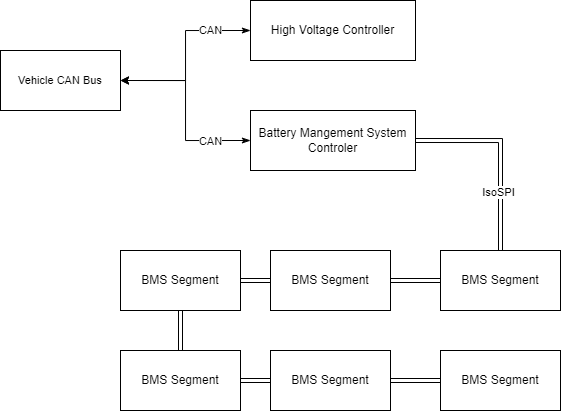

The diagram above was exported from draw.io. Its source (the exported page's mxGraphModel, read from the mxfile embedded in the PNG):
<mxGraphModel dx="960" dy="651" grid="1" gridSize="10" guides="1" tooltips="1" connect="1" arrows="1" fold="1" page="1" pageScale="1" pageWidth="850" pageHeight="1100" math="0" shadow="0">
  <root>
    <mxCell id="0" />
    <mxCell id="1" parent="0" />
    <mxCell id="30" style="edgeStyle=orthogonalEdgeStyle;shape=link;rounded=0;html=1;exitX=0.5;exitY=0;exitDx=0;exitDy=0;entryX=1;entryY=0.5;entryDx=0;entryDy=0;strokeColor=default;align=center;verticalAlign=middle;fontFamily=Helvetica;fontSize=11;fontColor=default;labelBackgroundColor=default;elbow=vertical;endArrow=classic;" edge="1" parent="1" source="2" target="15">
      <mxGeometry relative="1" as="geometry">
        <Array as="points">
          <mxPoint x="610" y="350" />
        </Array>
      </mxGeometry>
    </mxCell>
    <mxCell id="36" value="IsoSPI" style="edgeLabel;html=1;align=center;verticalAlign=middle;resizable=0;points=[];fontFamily=Helvetica;fontSize=11;fontColor=default;labelBackgroundColor=default;" vertex="1" connectable="0" parent="30">
      <mxGeometry x="-0.4034" y="2" relative="1" as="geometry">
        <mxPoint as="offset" />
      </mxGeometry>
    </mxCell>
    <mxCell id="41" style="edgeStyle=orthogonalEdgeStyle;shape=link;rounded=0;html=1;exitX=0;exitY=0.5;exitDx=0;exitDy=0;entryX=1;entryY=0.5;entryDx=0;entryDy=0;strokeColor=default;align=center;verticalAlign=middle;fontFamily=Helvetica;fontSize=11;fontColor=default;labelBackgroundColor=default;elbow=vertical;endArrow=classic;" edge="1" parent="1" source="2" target="3">
      <mxGeometry relative="1" as="geometry" />
    </mxCell>
    <mxCell id="2" value="BMS Segment" style="rounded=0;whiteSpace=wrap;html=1;" vertex="1" parent="1">
      <mxGeometry x="550" y="460" width="120" height="60" as="geometry" />
    </mxCell>
    <mxCell id="3" value="&lt;span style=&quot;color: rgb(0, 0, 0);&quot;&gt;BMS Segment&lt;/span&gt;" style="rounded=0;whiteSpace=wrap;html=1;" vertex="1" parent="1">
      <mxGeometry x="380" y="460" width="120" height="60" as="geometry" />
    </mxCell>
    <mxCell id="11" style="edgeStyle=none;shape=link;rounded=0;html=1;exitX=0.5;exitY=0;exitDx=0;exitDy=0;entryX=0.5;entryY=1;entryDx=0;entryDy=0;strokeColor=default;align=center;verticalAlign=middle;fontFamily=Helvetica;fontSize=11;fontColor=default;labelBackgroundColor=default;endArrow=classic;" edge="1" parent="1" source="4" target="5">
      <mxGeometry relative="1" as="geometry" />
    </mxCell>
    <mxCell id="28" style="edgeStyle=orthogonalEdgeStyle;shape=link;rounded=0;html=1;exitX=1;exitY=0.5;exitDx=0;exitDy=0;entryX=0;entryY=0.5;entryDx=0;entryDy=0;strokeColor=default;align=center;verticalAlign=middle;fontFamily=Helvetica;fontSize=11;fontColor=default;labelBackgroundColor=default;elbow=vertical;endArrow=classic;" edge="1" parent="1" source="4" target="3">
      <mxGeometry relative="1" as="geometry" />
    </mxCell>
    <mxCell id="4" value="&lt;span style=&quot;color: rgb(0, 0, 0);&quot;&gt;BMS Segment&lt;/span&gt;" style="rounded=0;whiteSpace=wrap;html=1;" vertex="1" parent="1">
      <mxGeometry x="230" y="460" width="120" height="60" as="geometry" />
    </mxCell>
    <mxCell id="5" value="&lt;span style=&quot;color: rgb(0, 0, 0);&quot;&gt;BMS Segment&lt;/span&gt;" style="rounded=0;whiteSpace=wrap;html=1;" vertex="1" parent="1">
      <mxGeometry x="230" y="560" width="120" height="60" as="geometry" />
    </mxCell>
    <mxCell id="27" style="edgeStyle=orthogonalEdgeStyle;shape=link;rounded=0;html=1;exitX=0;exitY=0.5;exitDx=0;exitDy=0;entryX=1;entryY=0.5;entryDx=0;entryDy=0;strokeColor=default;align=center;verticalAlign=middle;fontFamily=Helvetica;fontSize=11;fontColor=default;labelBackgroundColor=default;elbow=vertical;endArrow=classic;" edge="1" parent="1" source="6" target="5">
      <mxGeometry relative="1" as="geometry" />
    </mxCell>
    <mxCell id="6" value="&lt;span style=&quot;color: rgb(0, 0, 0);&quot;&gt;BMS Segment&lt;/span&gt;" style="rounded=0;whiteSpace=wrap;html=1;" vertex="1" parent="1">
      <mxGeometry x="380" y="560" width="120" height="60" as="geometry" />
    </mxCell>
    <mxCell id="26" style="edgeStyle=orthogonalEdgeStyle;shape=link;rounded=0;html=1;exitX=0;exitY=0.5;exitDx=0;exitDy=0;entryX=1;entryY=0.5;entryDx=0;entryDy=0;strokeColor=default;align=center;verticalAlign=middle;fontFamily=Helvetica;fontSize=11;fontColor=default;labelBackgroundColor=default;elbow=vertical;endArrow=classic;" edge="1" parent="1" source="7" target="6">
      <mxGeometry relative="1" as="geometry" />
    </mxCell>
    <mxCell id="7" value="&lt;span style=&quot;color: rgb(0, 0, 0);&quot;&gt;BMS Segment&lt;/span&gt;" style="rounded=0;whiteSpace=wrap;html=1;" vertex="1" parent="1">
      <mxGeometry x="550" y="560" width="120" height="60" as="geometry" />
    </mxCell>
    <mxCell id="38" style="edgeStyle=orthogonalEdgeStyle;rounded=0;html=1;exitX=0;exitY=0.5;exitDx=0;exitDy=0;entryX=1;entryY=0.5;entryDx=0;entryDy=0;strokeColor=default;align=center;verticalAlign=middle;fontFamily=Helvetica;fontSize=11;fontColor=default;labelBackgroundColor=default;elbow=vertical;endArrow=classic;startArrow=classicThin;startFill=1;" edge="1" parent="1" source="15" target="37">
      <mxGeometry relative="1" as="geometry" />
    </mxCell>
    <mxCell id="42" value="CAN" style="edgeLabel;html=1;align=center;verticalAlign=middle;resizable=0;points=[];fontFamily=Helvetica;fontSize=11;fontColor=default;labelBackgroundColor=default;" vertex="1" connectable="0" parent="38">
      <mxGeometry x="0.1298" y="3" relative="1" as="geometry">
        <mxPoint x="28" y="43" as="offset" />
      </mxGeometry>
    </mxCell>
    <mxCell id="15" value="Battery Mangement System&lt;br&gt;Controler" style="rounded=0;whiteSpace=wrap;html=1;" vertex="1" parent="1">
      <mxGeometry x="360" y="320" width="165" height="60" as="geometry" />
    </mxCell>
    <mxCell id="39" style="edgeStyle=orthogonalEdgeStyle;rounded=0;html=1;exitX=0;exitY=0.5;exitDx=0;exitDy=0;entryX=1;entryY=0.5;entryDx=0;entryDy=0;strokeColor=default;align=center;verticalAlign=middle;fontFamily=Helvetica;fontSize=11;fontColor=default;labelBackgroundColor=default;elbow=vertical;endArrow=classic;startArrow=classicThin;startFill=1;" edge="1" parent="1" source="31" target="37">
      <mxGeometry relative="1" as="geometry" />
    </mxCell>
    <mxCell id="44" value="CAN" style="edgeLabel;html=1;align=center;verticalAlign=middle;resizable=0;points=[];fontFamily=Helvetica;fontSize=11;fontColor=default;labelBackgroundColor=default;" vertex="1" connectable="0" parent="39">
      <mxGeometry x="-0.463" y="3" relative="1" as="geometry">
        <mxPoint x="8" y="-3" as="offset" />
      </mxGeometry>
    </mxCell>
    <mxCell id="31" value="High Voltage Controller" style="rounded=0;whiteSpace=wrap;html=1;" vertex="1" parent="1">
      <mxGeometry x="360" y="210" width="165" height="60" as="geometry" />
    </mxCell>
    <mxCell id="37" value="Vehicle CAN Bus" style="rounded=0;whiteSpace=wrap;html=1;fontFamily=Helvetica;fontSize=11;fontColor=default;labelBackgroundColor=default;" vertex="1" parent="1">
      <mxGeometry x="110" y="260" width="120" height="60" as="geometry" />
    </mxCell>
  </root>
</mxGraphModel>